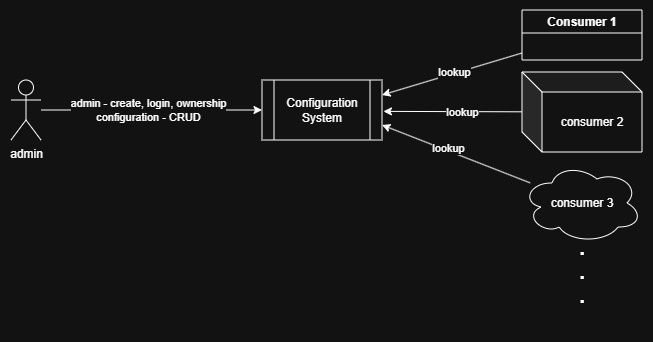

The diagram above was exported from draw.io. Its source (the exported page's mxGraphModel, read from the mxfile embedded in the PNG):
<mxGraphModel dx="980" dy="566" grid="1" gridSize="10" guides="1" tooltips="1" connect="1" arrows="1" fold="1" page="1" pageScale="1" pageWidth="850" pageHeight="1100" math="0" shadow="0">
  <root>
    <mxCell id="0" />
    <mxCell id="1" parent="0" />
    <mxCell id="LlKF1v2IconPKXMN7dXv-3" edge="1" parent="1" source="LlKF1v2IconPKXMN7dXv-1" style="edgeStyle=orthogonalEdgeStyle;rounded=0;orthogonalLoop=1;jettySize=auto;html=1;entryX=0;entryY=0.5;entryDx=0;entryDy=0;" target="LlKF1v2IconPKXMN7dXv-2">
      <mxGeometry relative="1" as="geometry" />
    </mxCell>
    <mxCell id="LlKF1v2IconPKXMN7dXv-12" connectable="0" parent="LlKF1v2IconPKXMN7dXv-3" style="edgeLabel;html=1;align=center;verticalAlign=middle;resizable=0;points=[];" value="admin - create, login, ownership&lt;div&gt;configuration - CRUD&lt;/div&gt;" vertex="1">
      <mxGeometry relative="1" x="0.1" y="-2" as="geometry">
        <mxPoint x="-15" y="-2" as="offset" />
      </mxGeometry>
    </mxCell>
    <mxCell id="LlKF1v2IconPKXMN7dXv-1" parent="1" style="shape=umlActor;verticalLabelPosition=bottom;verticalAlign=top;html=1;outlineConnect=0;" value="admin" vertex="1">
      <mxGeometry height="60" width="30" x="50" y="120" as="geometry" />
    </mxCell>
    <mxCell id="LlKF1v2IconPKXMN7dXv-2" parent="1" style="shape=process;whiteSpace=wrap;html=1;backgroundOutline=1;" value="Configuration System" vertex="1">
      <mxGeometry height="60" width="120" x="301" y="120" as="geometry" />
    </mxCell>
    <mxCell id="LlKF1v2IconPKXMN7dXv-5" edge="1" parent="1" source="LlKF1v2IconPKXMN7dXv-4" style="rounded=0;orthogonalLoop=1;jettySize=auto;html=1;entryX=1;entryY=0.25;entryDx=0;entryDy=0;" target="LlKF1v2IconPKXMN7dXv-2">
      <mxGeometry relative="1" as="geometry" />
    </mxCell>
    <mxCell id="LlKF1v2IconPKXMN7dXv-13" connectable="0" parent="LlKF1v2IconPKXMN7dXv-5" style="edgeLabel;html=1;align=center;verticalAlign=middle;resizable=0;points=[];" value="lookup" vertex="1">
      <mxGeometry relative="1" x="-0.0168" y="3" as="geometry">
        <mxPoint y="-5" as="offset" />
      </mxGeometry>
    </mxCell>
    <mxCell id="LlKF1v2IconPKXMN7dXv-4" parent="1" style="swimlane;whiteSpace=wrap;html=1;" value="Consumer 1" vertex="1">
      <mxGeometry height="50" width="120" x="561" y="50" as="geometry" />
    </mxCell>
    <mxCell id="LlKF1v2IconPKXMN7dXv-6" parent="1" style="shape=cube;whiteSpace=wrap;html=1;boundedLbl=1;backgroundOutline=1;darkOpacity=0.05;darkOpacity2=0.1;" value="consumer 2" vertex="1">
      <mxGeometry height="80" width="120" x="561" y="112" as="geometry" />
    </mxCell>
    <mxCell id="LlKF1v2IconPKXMN7dXv-7" edge="1" parent="1" source="LlKF1v2IconPKXMN7dXv-6" style="rounded=0;orthogonalLoop=1;jettySize=auto;html=1;entryX=1.012;entryY=0.523;entryDx=0;entryDy=0;entryPerimeter=0;" target="LlKF1v2IconPKXMN7dXv-2">
      <mxGeometry relative="1" as="geometry" />
    </mxCell>
    <mxCell id="LlKF1v2IconPKXMN7dXv-14" connectable="0" parent="LlKF1v2IconPKXMN7dXv-7" style="edgeLabel;html=1;align=center;verticalAlign=middle;resizable=0;points=[];" value="lookup" vertex="1">
      <mxGeometry relative="1" x="-0.124" as="geometry">
        <mxPoint as="offset" />
      </mxGeometry>
    </mxCell>
    <mxCell id="LlKF1v2IconPKXMN7dXv-9" edge="1" parent="1" source="LlKF1v2IconPKXMN7dXv-8" style="rounded=0;orthogonalLoop=1;jettySize=auto;html=1;entryX=1;entryY=0.75;entryDx=0;entryDy=0;" target="LlKF1v2IconPKXMN7dXv-2">
      <mxGeometry relative="1" as="geometry" />
    </mxCell>
    <mxCell id="LlKF1v2IconPKXMN7dXv-15" connectable="0" parent="LlKF1v2IconPKXMN7dXv-9" style="edgeLabel;html=1;align=center;verticalAlign=middle;resizable=0;points=[];" value="lookup" vertex="1">
      <mxGeometry relative="1" x="0.1306" y="-3" as="geometry">
        <mxPoint as="offset" />
      </mxGeometry>
    </mxCell>
    <mxCell id="LlKF1v2IconPKXMN7dXv-8" parent="1" style="ellipse;shape=cloud;whiteSpace=wrap;html=1;" value="consumer 3" vertex="1">
      <mxGeometry height="80" width="120" x="561" y="203" as="geometry" />
    </mxCell>
    <mxCell id="LlKF1v2IconPKXMN7dXv-10" parent="1" style="text;html=1;whiteSpace=wrap;strokeColor=none;fillColor=none;align=center;verticalAlign=middle;rounded=0;" value="&lt;span style=&quot;font-size: 20px;&quot;&gt;&lt;b&gt;.&lt;/b&gt;&lt;/span&gt;&lt;div&gt;&lt;span style=&quot;font-size: 20px;&quot;&gt;&lt;b&gt;.&lt;/b&gt;&lt;/span&gt;&lt;/div&gt;&lt;div&gt;&lt;span style=&quot;font-size: 20px;&quot;&gt;&lt;b&gt;.&lt;/b&gt;&lt;/span&gt;&lt;/div&gt;&lt;div&gt;&lt;span style=&quot;font-size: 20px;&quot;&gt;&lt;b&gt;&lt;br&gt;&lt;/b&gt;&lt;/span&gt;&lt;/div&gt;" vertex="1">
      <mxGeometry height="30" width="60" x="591" y="308" as="geometry" />
    </mxCell>
  </root>
</mxGraphModel>